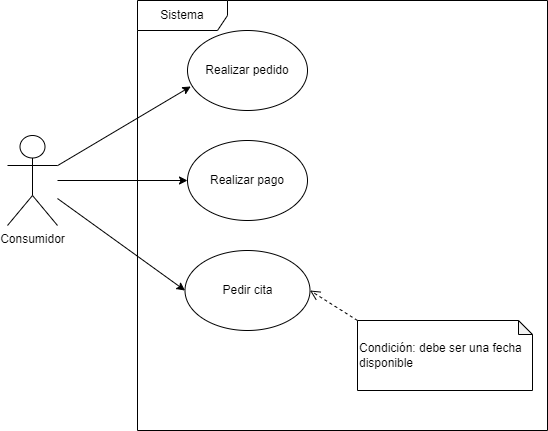

The diagram above was exported from draw.io. Its source (the exported page's mxGraphModel, read from the mxfile embedded in the PNG):
<mxGraphModel dx="868" dy="450" grid="1" gridSize="10" guides="1" tooltips="1" connect="1" arrows="1" fold="1" page="1" pageScale="1" pageWidth="827" pageHeight="1169" math="0" shadow="0">
  <root>
    <mxCell id="0" />
    <mxCell id="1" parent="0" />
    <mxCell id="z54CqiQkxM0OUAUd71w_-1" value="Consumidor" style="shape=umlActor;verticalLabelPosition=bottom;verticalAlign=top;html=1;outlineConnect=0;" parent="1" vertex="1">
      <mxGeometry x="150" y="175" width="50" height="90" as="geometry" />
    </mxCell>
    <mxCell id="z54CqiQkxM0OUAUd71w_-2" value="Sistema" style="shape=umlFrame;whiteSpace=wrap;html=1;width=90;height=30;" parent="1" vertex="1">
      <mxGeometry x="280" y="40" width="410" height="430" as="geometry" />
    </mxCell>
    <mxCell id="z54CqiQkxM0OUAUd71w_-3" value="Realizar pedido" style="ellipse;whiteSpace=wrap;html=1;" parent="1" vertex="1">
      <mxGeometry x="330" y="70" width="120" height="80" as="geometry" />
    </mxCell>
    <mxCell id="z54CqiQkxM0OUAUd71w_-5" value="Realizar pago" style="ellipse;whiteSpace=wrap;html=1;" parent="1" vertex="1">
      <mxGeometry x="330" y="180" width="120" height="80" as="geometry" />
    </mxCell>
    <mxCell id="z54CqiQkxM0OUAUd71w_-10" value="" style="endArrow=classic;html=1;rounded=0;entryX=0.027;entryY=0.7;entryDx=0;entryDy=0;entryPerimeter=0;" parent="1" source="z54CqiQkxM0OUAUd71w_-1" target="z54CqiQkxM0OUAUd71w_-3" edge="1">
      <mxGeometry width="50" height="50" relative="1" as="geometry">
        <mxPoint x="450" y="220" as="sourcePoint" />
        <mxPoint x="500" y="170" as="targetPoint" />
      </mxGeometry>
    </mxCell>
    <mxCell id="z54CqiQkxM0OUAUd71w_-13" value="" style="endArrow=classic;html=1;rounded=0;" parent="1" source="z54CqiQkxM0OUAUd71w_-1" target="z54CqiQkxM0OUAUd71w_-5" edge="1">
      <mxGeometry width="50" height="50" relative="1" as="geometry">
        <mxPoint x="160" y="210" as="sourcePoint" />
        <mxPoint x="500" y="170" as="targetPoint" />
      </mxGeometry>
    </mxCell>
    <mxCell id="2BKgJ5pLprBDxiwDm45--1" value="Pedir cita" style="ellipse;whiteSpace=wrap;html=1;" parent="1" vertex="1">
      <mxGeometry x="327.5" y="290" width="125" height="80" as="geometry" />
    </mxCell>
    <mxCell id="2BKgJ5pLprBDxiwDm45--2" value="Condición: debe ser una fecha disponible" style="shape=note;whiteSpace=wrap;html=1;backgroundOutline=1;darkOpacity=0.05;align=left;size=14;" parent="1" vertex="1">
      <mxGeometry x="500" y="360" width="175" height="70" as="geometry" />
    </mxCell>
    <mxCell id="2BKgJ5pLprBDxiwDm45--3" value="" style="html=1;verticalAlign=bottom;endArrow=open;dashed=1;endSize=8;rounded=0;entryX=1;entryY=0.5;entryDx=0;entryDy=0;exitX=0;exitY=0;exitDx=0;exitDy=0;exitPerimeter=0;" parent="1" source="2BKgJ5pLprBDxiwDm45--2" target="2BKgJ5pLprBDxiwDm45--1" edge="1">
      <mxGeometry x="-1" y="-73" relative="1" as="geometry">
        <mxPoint x="520" y="320" as="sourcePoint" />
        <mxPoint x="440" y="320" as="targetPoint" />
        <mxPoint x="18" y="32" as="offset" />
      </mxGeometry>
    </mxCell>
    <mxCell id="2BKgJ5pLprBDxiwDm45--4" value="" style="endArrow=classic;html=1;rounded=0;entryX=0;entryY=0.5;entryDx=0;entryDy=0;" parent="1" source="z54CqiQkxM0OUAUd71w_-1" target="2BKgJ5pLprBDxiwDm45--1" edge="1">
      <mxGeometry width="50" height="50" relative="1" as="geometry">
        <mxPoint x="450" y="350" as="sourcePoint" />
        <mxPoint x="500" y="300" as="targetPoint" />
      </mxGeometry>
    </mxCell>
  </root>
</mxGraphModel>